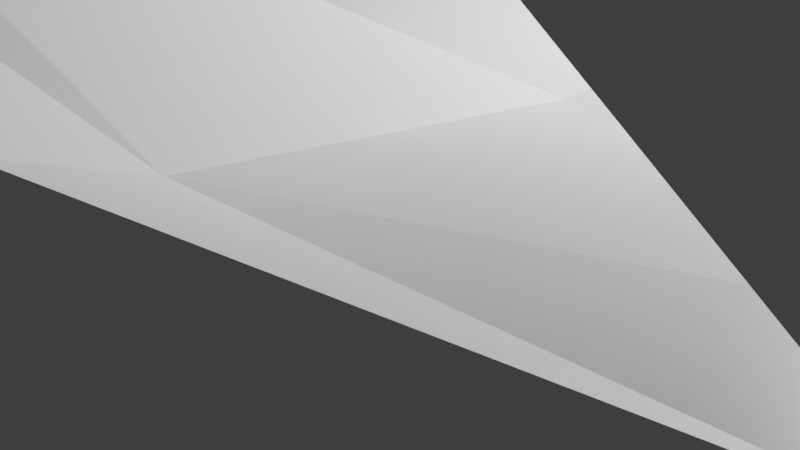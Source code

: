 # Source: CarBody.blend  (saved by Blender 2.81.16; exported with 4.5.12 LTS)
import bpy
from mathutils import Matrix  # noqa: F401  (used for matrix-valued properties, if any)

bpy.ops.wm.read_factory_settings(use_empty=True)
scene = bpy.context.scene
scene.name = 'Scene'

# ---- collections
col_collection = bpy.data.collections.new('Collection'); scene.collection.children.link(col_collection)

# ---- materials (node trees are filled in below, after node groups)
mat_material = bpy.data.materials.new('Material')
mat_material.alpha_threshold = 0.0
mat_material.use_transparent_shadow = False
mat_material.line_color = (0.0, 0.0, 0.0, 1.0)

# ---- material node trees
mat_material.use_nodes = True; mat_material.node_tree.nodes.clear()
_N = mat_material.node_tree.nodes; _L = mat_material.node_tree.links
n0 = _N.new('ShaderNodeOutputMaterial'); n0.name = 'Material Output'; n0.location = (300, 300)
n1 = _N.new('ShaderNodeBsdfPrincipled'); n1.name = 'Principled BSDF'; n1.location = (10, 300)
n1.distribution = 'GGX'
n1.subsurface_method = 'BURLEY'
n1.inputs[2].default_value = 0.4
n1.inputs[3].default_value = 1.45
n1.inputs[27].default_value = (0.0, 0.0, 0.0, 1.0)
n1.inputs[28].default_value = 1.0
_L.new(n1.outputs[0], n0.inputs[0])
n0.is_active_output = True

# ---- world
world_world = bpy.data.worlds.new('World'); scene.world = world_world
world_world.use_nodes = True; world_world.node_tree.nodes.clear()
_N = world_world.node_tree.nodes; _L = world_world.node_tree.links
n0 = _N.new('ShaderNodeOutputWorld'); n0.name = 'World Output'; n0.location = (300, 300)
n1 = _N.new('ShaderNodeBackground'); n1.name = 'Background'; n1.location = (10, 300)
n1.inputs[0].default_value = (0.05088, 0.05088, 0.05088, 1.0)
_L.new(n1.outputs[0], n0.inputs[0])
n0.is_active_output = True
world_world.color = (0.05088, 0.05088, 0.05088)
world_world.use_sun_shadow = False
world_world.sun_shadow_jitter_overblur = 0.0

# ---- cameras
cam_camera = bpy.data.cameras.new('Camera')
cam_camera.clip_end = 100.0
cam_camera.ortho_scale = 7.314

# ---- lights
light_light = bpy.data.lights.new('Light', 'POINT')
light_light.transmission_factor = 0.0
light_light.energy = 1000.0
light_light.shadow_soft_size = 0.1
light_light.shadow_maximum_resolution = 0.006
light_light.use_absolute_resolution = True

# ---- meshes
me_cube = bpy.data.meshes.new('Cube')
me_cube.from_pydata([(4.95, 5.543, 1.0), (1.0, 5.543, -1.0), (4.95, -5.543, 1.0), (1.0, -5.543, -1.0), (-4.95, 5.543, 1.0), (-1.0, 5.543, -1.0), (-4.95, -5.543, 1.0), (-1.0, -5.543, -1.0), (3.624, 5.543, 3.409), (3.624, -5.543, 3.409), (-4.355, 5.543, 3.409), (-4.355, -5.543, 3.409), (8.904, 5.543, 1.0), (8.904, -5.543, 1.0), (7.714, 5.543, 3.973), (7.714, -5.543, 3.973), (-8.56, 5.543, 1.0), (-8.56, -5.543, 1.0), (-8.664, 5.543, 3.973), (-8.664, -5.543, 3.973), (-11.22, 5.543, -1.0), (-11.22, -5.543, -1.0), (-11.94, 5.543, 0.4607), (-11.94, -5.543, 0.4607), (11.7, 5.543, -1.0), (11.7, -5.543, -1.0), (12.43, 5.543, 0.4607), (12.43, -5.543, 0.4607), (-1.0, 0.0, -1.0), (4.95, 0.0, -0.4499), (-4.95, 0.0, -0.4499), (1.0, 0.0, -1.0), (3.624, 0.0, 2.767), (-4.355, 0.0, 2.767), (8.904, 0.0, -0.4499), (8.769, 0.0, 3.973), (-8.56, 0.0, -0.4499), (-8.664, 0.0, 3.973), (-11.22, 0.0, -1.0), (-12.54, 0.0, 0.4607), (13.12, 0.0, -1.0), (14.03, 0.0, 0.4607), (-1.0, -2.11, -1.0), (4.95, -2.11, 0.4523), (3.624, -2.11, 2.767), (8.904, -2.11, 0.4523), (8.472, -2.11, 3.973), (12.7, -2.11, -1.0), (13.61, -2.11, 0.4607), (-4.95, -2.11, 0.4523), (1.0, -2.11, -1.0), (-4.355, -2.11, 2.767), (-8.56, -2.11, 0.4523), (-8.664, -2.11, 3.973), (-11.22, -2.11, -1.0), (-12.54, -2.11, 0.4607), (-4.95, 2.11, 0.4523), (1.0, 2.11, -1.0), (-4.355, 2.11, 2.767), (-8.56, 2.11, 0.4523), (-8.664, 2.11, 3.973), (-11.22, 2.11, -1.0), (-12.54, 2.11, 0.4607), (-1.0, 2.11, -1.0), (4.95, 2.11, 0.4523), (3.624, 2.11, 2.767), (8.904, 2.11, 0.4523), (8.472, 2.11, 3.973), (12.7, 2.11, -1.0), (13.61, 2.11, 0.4607), (0.0, 5.543, -1.0), (0.0, -5.543, 1.0), (0.0, -5.543, -1.0), (0.0, 5.543, 1.0), (-0.6248, -5.543, 4.37), (-0.6248, 5.543, 4.37), (-0.6248, 0.0, 2.767), (0.0, 0.0, -1.0), (-0.6248, -2.11, 2.767), (0.0, -2.11, -1.0), (0.0, 2.11, -1.0), (-0.6248, 2.11, 2.767), (7.015, -5.543, 3.877), (7.015, 5.543, 3.877), (8.228, 5.543, 1.0), (8.228, -5.543, 1.0), (8.228, 0.0, -0.4499), (7.015, 0.0, 3.767), (8.228, -2.11, 0.4523), (7.015, -2.11, 3.767), (7.015, 2.11, 3.767), (8.228, 2.11, 0.4523), (4.525, -2.11, 7.062), (4.564, -5.543, 6.225), (3.865, -5.543, 6.128), (4.525, 2.11, 7.062), (4.454, 0.0, 7.462), (3.756, 0.0, 7.256), (3.826, -2.11, 6.856), (4.564, 5.543, 6.225), (3.826, 2.11, 6.856), (3.865, 5.543, 6.128), (-4.95, 4.751, 0.7262), (1.0, 4.751, -1.0), (-4.355, 4.751, 3.088), (-8.56, 4.751, 0.7262), (-8.664, 4.751, 3.973), (-11.22, 4.751, -1.0), (-12.24, 4.751, 0.4607), (-1.0, 4.751, -1.0), (4.95, 4.751, 0.7262), (3.624, 4.751, 3.088), (8.904, 4.751, 0.7262), (7.796, 4.751, 3.973), (12.2, 4.751, -1.0), (13.02, 4.751, 0.4607), (-0.6248, 4.751, 4.407), (0.0, 4.751, -1.0), (7.015, 4.751, 3.822), (8.228, 4.751, 0.7262), (4.544, 4.751, 6.643), (3.846, 4.751, 6.492), (-1.0, -4.751, -1.0), (4.95, -4.751, 0.7262), (3.624, -4.751, 3.088), (8.904, -4.751, 0.7262), (7.796, -4.751, 3.973), (12.2, -4.751, -1.0), (13.02, -4.751, 0.4607), (-4.95, -4.751, 0.7262), (1.0, -4.751, -1.0), (-4.355, -4.751, 3.088), (-8.56, -4.751, 0.7262), (-8.664, -4.751, 3.973), (-11.22, -4.751, -1.0), (-12.24, -4.751, 0.4607), (-0.6248, -4.751, 4.407), (0.0, -4.751, -1.0), (8.228, -4.751, 0.7262), (7.015, -4.751, 3.822), (4.544, -4.751, 6.643), (3.846, -4.751, 6.492)], [], [(129, 6, 17, 132), (72, 71, 6, 7), (109, 102, 4, 5), (137, 130, 3, 72), (130, 123, 2, 3), (70, 73, 0, 1), (136, 131, 11, 74), (113, 14, 99, 120), (73, 4, 10, 75), (71, 2, 9, 74), (12, 14, 26, 24), (119, 84, 12, 112), (84, 83, 14, 12), (82, 85, 13, 15), (18, 16, 20, 22), (6, 11, 19, 17), (104, 10, 18, 106), (10, 4, 16, 18), (134, 21, 23, 135), (106, 18, 22, 108), (17, 19, 23, 21), (132, 17, 21, 134), (114, 24, 26, 115), (112, 12, 24, 114), (15, 13, 25, 27), (126, 15, 27, 128), (67, 35, 41, 69), (45, 34, 40, 47), (47, 40, 41, 48), (59, 36, 38, 61), (53, 37, 39, 55), (61, 38, 39, 62), (51, 33, 37, 53), (88, 86, 34, 45), (46, 35, 96, 92), (81, 58, 33, 76), (57, 64, 29, 31), (80, 57, 31, 77), (42, 49, 30, 28), (56, 30, 36, 59), (122, 129, 49, 42), (138, 88, 45, 125), (131, 51, 53, 133), (133, 53, 55, 135), (127, 47, 48, 128), (125, 45, 47, 127), (35, 46, 48, 41), (36, 52, 54, 38), (38, 54, 55, 39), (139, 82, 94, 141), (76, 33, 51, 78), (31, 29, 43, 50), (77, 31, 50, 79), (30, 49, 52, 36), (102, 56, 59, 105), (117, 103, 57, 80), (103, 110, 64, 57), (116, 104, 58, 81), (87, 89, 98, 97), (107, 61, 62, 108), (105, 59, 61, 107), (113, 67, 69, 115), (34, 66, 68, 40), (40, 68, 69, 41), (37, 60, 62, 39), (33, 58, 60, 37), (86, 91, 66, 34), (28, 30, 56, 63), (111, 116, 81, 65), (109, 117, 80, 63), (28, 77, 79, 42), (32, 76, 78, 44), (63, 80, 77, 28), (65, 81, 76, 32), (6, 71, 74, 11), (0, 73, 75, 8), (124, 136, 74, 9), (5, 4, 73, 70), (122, 137, 72, 7), (3, 2, 71, 72), (29, 64, 91, 86), (111, 65, 90, 118), (32, 44, 89, 87), (123, 43, 88, 138), (65, 32, 87, 90), (43, 29, 86, 88), (9, 2, 85, 82), (0, 8, 83, 84), (110, 0, 84, 119), (124, 9, 82, 139), (141, 94, 93, 140), (100, 97, 96, 95), (97, 98, 92, 96), (121, 100, 95, 120), (82, 15, 93, 94), (126, 46, 92, 140), (90, 87, 97, 100), (118, 90, 100, 121), (14, 83, 101, 99), (35, 67, 95, 96), (83, 118, 121, 101), (101, 121, 120, 99), (64, 110, 119, 91), (8, 111, 118, 83), (5, 70, 117, 109), (8, 75, 116, 111), (14, 113, 115, 26), (16, 105, 107, 20), (20, 107, 108, 22), (75, 10, 104, 116), (1, 0, 110, 103), (70, 1, 103, 117), (4, 102, 105, 16), (66, 112, 114, 68), (68, 114, 115, 69), (60, 106, 108, 62), (58, 104, 106, 60), (91, 119, 112, 66), (67, 113, 120, 95), (63, 56, 102, 109), (15, 126, 140, 93), (98, 141, 140, 92), (44, 124, 139, 89), (2, 123, 138, 85), (42, 79, 137, 122), (44, 78, 136, 124), (89, 139, 141, 98), (13, 125, 127, 25), (25, 127, 128, 27), (19, 133, 135, 23), (11, 131, 133, 19), (85, 138, 125, 13), (7, 6, 129, 122), (46, 126, 128, 48), (52, 132, 134, 54), (54, 134, 135, 55), (78, 51, 131, 136), (50, 43, 123, 130), (79, 50, 130, 137), (49, 129, 132, 52)])
_uv = me_cube.uv_layers.new(name='UVMap')
_uv.uv.foreach_set('vector', [0.625, 0.03125, 0.625, 0.0, 0.625, 0.0, 0.625, 0.03125, 0.375, 0.875, 0.625, 0.875, 0.625, 1.0, 0.375, 1.0, 0.375, 0.2188, 0.625, 0.2188, 0.625, 0.25, 0.375, 0.25, 0.25, 0.7188, 0.375, 0.7188, 0.375, 0.75, 0.25, 0.75, 0.375, 0.7188, 0.625, 0.7188, 0.625, 0.75, 0.375, 0.75, 0.375, 0.375, 0.625, 0.375, 0.625, 0.5, 0.375, 0.5, 0.75, 0.7188, 0.875, 0.7188, 0.875, 0.75, 0.75, 0.75, 0.625, 0.5312, 0.625, 0.5, 0.625, 0.5, 0.625, 0.5312, 0.625, 0.375, 0.625, 0.25, 0.625, 0.25, 0.625, 0.375, 0.625, 0.875, 0.625, 0.75, 0.625, 0.75, 0.625, 0.875, 0.625, 0.5, 0.625, 0.5, 0.625, 0.5, 0.625, 0.5, 0.625, 0.5312, 0.625, 0.5, 0.625, 0.5, 0.625, 0.5312, 0.625, 0.5, 0.625, 0.5, 0.625, 0.5, 0.625, 0.5, 0.625, 0.75, 0.625, 0.75, 0.625, 0.75, 0.625, 0.75, 0.625, 0.25, 0.625, 0.25, 0.625, 0.25, 0.625, 0.25, 0.625, 1.0, 0.625, 1.0, 0.625, 1.0, 0.625, 1.0, 0.875, 0.5312, 0.875, 0.5, 0.875, 0.5, 0.875, 0.5312, 0.625, 0.25, 0.625, 0.25, 0.625, 0.25, 0.625, 0.25, 0.625, 0.03125, 0.625, 0.0, 0.625, 0.0, 0.625, 0.03125, 0.875, 0.5312, 0.875, 0.5, 0.875, 0.5, 0.875, 0.5312, 0.625, 1.0, 0.625, 1.0, 0.625, 1.0, 0.625, 1.0, 0.625, 0.03125, 0.625, 0.0, 0.625, 0.0, 0.625, 0.03125, 0.625, 0.5312, 0.625, 0.5, 0.625, 0.5, 0.625, 0.5312, 0.625, 0.5312, 0.625, 0.5, 0.625, 0.5, 0.625, 0.5312, 0.625, 0.75, 0.625, 0.75, 0.625, 0.75, 0.625, 0.75, 0.625, 0.7188, 0.625, 0.75, 0.625, 0.75, 0.625, 0.7187, 0.625, 0.5625, 0.625, 0.625, 0.625, 0.625, 0.625, 0.5625, 0.625, 0.6875, 0.625, 0.625, 0.625, 0.625, 0.625, 0.6875, 0.625, 0.6875, 0.625, 0.625, 0.625, 0.625, 0.625, 0.6875, 0.625, 0.1875, 0.625, 0.125, 0.625, 0.125, 0.625, 0.1875, 0.875, 0.6875, 0.875, 0.625, 0.875, 0.625, 0.875, 0.6875, 0.625, 0.1875, 0.625, 0.125, 0.625, 0.125, 0.625, 0.1875, 0.875, 0.6875, 0.875, 0.625, 0.875, 0.625, 0.875, 0.6875, 0.625, 0.6875, 0.625, 0.625, 0.625, 0.625, 0.625, 0.6875, 0.625, 0.6875, 0.625, 0.625, 0.625, 0.625, 0.625, 0.6875, 0.75, 0.5625, 0.875, 0.5625, 0.875, 0.625, 0.75, 0.625, 0.375, 0.5625, 0.625, 0.5625, 0.625, 0.625, 0.375, 0.625, 0.25, 0.5625, 0.375, 0.5625, 0.375, 0.625, 0.25, 0.625, 0.375, 0.0625, 0.625, 0.0625, 0.625, 0.125, 0.375, 0.125, 0.625, 0.1875, 0.625, 0.125, 0.625, 0.125, 0.625, 0.1875, 0.375, 0.03125, 0.625, 0.03125, 0.625, 0.0625, 0.375, 0.0625, 0.625, 0.7187, 0.625, 0.6875, 0.625, 0.6875, 0.625, 0.7188, 0.875, 0.7188, 0.875, 0.6875, 0.875, 0.6875, 0.875, 0.7188, 0.875, 0.7188, 0.875, 0.6875, 0.875, 0.6875, 0.875, 0.7188, 0.625, 0.7188, 0.625, 0.6875, 0.625, 0.6875, 0.625, 0.7187, 0.625, 0.7188, 0.625, 0.6875, 0.625, 0.6875, 0.625, 0.7188, 0.625, 0.625, 0.625, 0.6875, 0.625, 0.6875, 0.625, 0.625, 0.625, 0.125, 0.625, 0.0625, 0.625, 0.0625, 0.625, 0.125, 0.625, 0.125, 0.625, 0.0625, 0.625, 0.0625, 0.625, 0.125, 0.625, 0.7188, 0.625, 0.75, 0.625, 0.75, 0.625, 0.7188, 0.75, 0.625, 0.875, 0.625, 0.875, 0.6875, 0.75, 0.6875, 0.375, 0.625, 0.625, 0.625, 0.625, 0.6875, 0.375, 0.6875, 0.25, 0.625, 0.375, 0.625, 0.375, 0.6875, 0.25, 0.6875, 0.625, 0.125, 0.625, 0.0625, 0.625, 0.0625, 0.625, 0.125, 0.625, 0.2188, 0.625, 0.1875, 0.625, 0.1875, 0.625, 0.2188, 0.25, 0.5312, 0.375, 0.5312, 0.375, 0.5625, 0.25, 0.5625, 0.375, 0.5312, 0.625, 0.5312, 0.625, 0.5625, 0.375, 0.5625, 0.75, 0.5312, 0.875, 0.5312, 0.875, 0.5625, 0.75, 0.5625, 0.625, 0.625, 0.625, 0.6875, 0.625, 0.6875, 0.625, 0.625, 0.625, 0.2188, 0.625, 0.1875, 0.625, 0.1875, 0.625, 0.2188, 0.625, 0.2188, 0.625, 0.1875, 0.625, 0.1875, 0.625, 0.2188, 0.625, 0.5312, 0.625, 0.5625, 0.625, 0.5625, 0.625, 0.5312, 0.625, 0.625, 0.625, 0.5625, 0.625, 0.5625, 0.625, 0.625, 0.625, 0.625, 0.625, 0.5625, 0.625, 0.5625, 0.625, 0.625, 0.875, 0.625, 0.875, 0.5625, 0.875, 0.5625, 0.875, 0.625, 0.875, 0.625, 0.875, 0.5625, 0.875, 0.5625, 0.875, 0.625, 0.625, 0.625, 0.625, 0.5625, 0.625, 0.5625, 0.625, 0.625, 0.375, 0.125, 0.625, 0.125, 0.625, 0.1875, 0.375, 0.1875, 0.625, 0.5312, 0.75, 0.5312, 0.75, 0.5625, 0.625, 0.5625, 0.125, 0.5312, 0.25, 0.5312, 0.25, 0.5625, 0.125, 0.5625, 0.125, 0.625, 0.25, 0.625, 0.25, 0.6875, 0.125, 0.6875, 0.625, 0.625, 0.75, 0.625, 0.75, 0.6875, 0.625, 0.6875, 0.125, 0.5625, 0.25, 0.5625, 0.25, 0.625, 0.125, 0.625, 0.625, 0.5625, 0.75, 0.5625, 0.75, 0.625, 0.625, 0.625, 0.625, 1.0, 0.625, 0.875, 0.625, 0.875, 0.625, 1.0, 0.625, 0.5, 0.625, 0.375, 0.625, 0.375, 0.625, 0.5, 0.625, 0.7188, 0.75, 0.7188, 0.75, 0.75, 0.625, 0.75, 0.375, 0.25, 0.625, 0.25, 0.625, 0.375, 0.375, 0.375, 0.125, 0.7188, 0.25, 0.7188, 0.25, 0.75, 0.125, 0.75, 0.375, 0.75, 0.625, 0.75, 0.625, 0.875, 0.375, 0.875, 0.625, 0.625, 0.625, 0.5625, 0.625, 0.5625, 0.625, 0.625, 0.625, 0.5312, 0.625, 0.5625, 0.625, 0.5625, 0.625, 0.5312, 0.625, 0.625, 0.625, 0.6875, 0.625, 0.6875, 0.625, 0.625, 0.625, 0.7188, 0.625, 0.6875, 0.625, 0.6875, 0.625, 0.7187, 0.625, 0.5625, 0.625, 0.625, 0.625, 0.625, 0.625, 0.5625, 0.625, 0.6875, 0.625, 0.625, 0.625, 0.625, 0.625, 0.6875, 0.625, 0.75, 0.625, 0.75, 0.625, 0.75, 0.625, 0.75, 0.625, 0.5, 0.625, 0.5, 0.625, 0.5, 0.625, 0.5, 0.625, 0.5312, 0.625, 0.5, 0.625, 0.5, 0.625, 0.5312, 0.625, 0.7188, 0.625, 0.75, 0.625, 0.75, 0.625, 0.7188, 0.625, 0.7188, 0.625, 0.75, 0.625, 0.75, 0.625, 0.7188, 0.625, 0.5625, 0.625, 0.625, 0.625, 0.625, 0.625, 0.5625, 0.625, 0.625, 0.625, 0.6875, 0.625, 0.6875, 0.625, 0.625, 0.625, 0.5312, 0.625, 0.5625, 0.625, 0.5625, 0.625, 0.5312, 0.625, 0.75, 0.625, 0.75, 0.625, 0.75, 0.625, 0.75, 0.625, 0.7188, 0.625, 0.6875, 0.625, 0.6875, 0.625, 0.7188, 0.625, 0.5625, 0.625, 0.625, 0.625, 0.625, 0.625, 0.5625, 0.625, 0.5312, 0.625, 0.5625, 0.625, 0.5625, 0.625, 0.5312, 0.625, 0.5, 0.625, 0.5, 0.625, 0.5, 0.625, 0.5, 0.625, 0.625, 0.625, 0.5625, 0.625, 0.5625, 0.625, 0.625, 0.625, 0.5, 0.625, 0.5312, 0.625, 0.5312, 0.625, 0.5, 0.625, 0.5, 0.625, 0.5312, 0.625, 0.5312, 0.625, 0.5, 0.625, 0.5625, 0.625, 0.5312, 0.625, 0.5312, 0.625, 0.5625, 0.625, 0.5, 0.625, 0.5312, 0.625, 0.5312, 0.625, 0.5, 0.125, 0.5, 0.25, 0.5, 0.25, 0.5312, 0.125, 0.5312, 0.625, 0.5, 0.75, 0.5, 0.75, 0.5312, 0.625, 0.5312, 0.625, 0.5, 0.625, 0.5312, 0.625, 0.5312, 0.625, 0.5, 0.625, 0.25, 0.625, 0.2188, 0.625, 0.2188, 0.625, 0.25, 0.625, 0.25, 0.625, 0.2188, 0.625, 0.2188, 0.625, 0.25, 0.75, 0.5, 0.875, 0.5, 0.875, 0.5312, 0.75, 0.5312, 0.375, 0.5, 0.625, 0.5, 0.625, 0.5312, 0.375, 0.5312, 0.25, 0.5, 0.375, 0.5, 0.375, 0.5312, 0.25, 0.5312, 0.625, 0.25, 0.625, 0.2188, 0.625, 0.2188, 0.625, 0.25, 0.625, 0.5625, 0.625, 0.5312, 0.625, 0.5312, 0.625, 0.5625, 0.625, 0.5625, 0.625, 0.5312, 0.625, 0.5312, 0.625, 0.5625, 0.875, 0.5625, 0.875, 0.5312, 0.875, 0.5312, 0.875, 0.5625, 0.875, 0.5625, 0.875, 0.5312, 0.875, 0.5312, 0.875, 0.5625, 0.625, 0.5625, 0.625, 0.5312, 0.625, 0.5312, 0.625, 0.5625, 0.625, 0.5625, 0.625, 0.5312, 0.625, 0.5312, 0.625, 0.5625, 0.375, 0.1875, 0.625, 0.1875, 0.625, 0.2188, 0.375, 0.2188, 0.625, 0.75, 0.625, 0.7188, 0.625, 0.7188, 0.625, 0.75, 0.625, 0.6875, 0.625, 0.7188, 0.625, 0.7188, 0.625, 0.6875, 0.625, 0.6875, 0.625, 0.7188, 0.625, 0.7188, 0.625, 0.6875, 0.625, 0.75, 0.625, 0.7188, 0.625, 0.7187, 0.625, 0.75, 0.125, 0.6875, 0.25, 0.6875, 0.25, 0.7188, 0.125, 0.7188, 0.625, 0.6875, 0.75, 0.6875, 0.75, 0.7188, 0.625, 0.7188, 0.625, 0.6875, 0.625, 0.7188, 0.625, 0.7188, 0.625, 0.6875, 0.625, 0.75, 0.625, 0.7188, 0.625, 0.7188, 0.625, 0.75, 0.625, 0.75, 0.625, 0.7188, 0.625, 0.7187, 0.625, 0.75, 0.875, 0.75, 0.875, 0.7188, 0.875, 0.7188, 0.875, 0.75, 0.875, 0.75, 0.875, 0.7188, 0.875, 0.7188, 0.875, 0.75, 0.625, 0.75, 0.625, 0.7187, 0.625, 0.7188, 0.625, 0.75, 0.375, 0.0, 0.625, 0.0, 0.625, 0.03125, 0.375, 0.03125, 0.625, 0.6875, 0.625, 0.7188, 0.625, 0.7187, 0.625, 0.6875, 0.625, 0.0625, 0.625, 0.03125, 0.625, 0.03125, 0.625, 0.0625, 0.625, 0.0625, 0.625, 0.03125, 0.625, 0.03125, 0.625, 0.0625, 0.75, 0.6875, 0.875, 0.6875, 0.875, 0.7188, 0.75, 0.7188, 0.375, 0.6875, 0.625, 0.6875, 0.625, 0.7188, 0.375, 0.7188, 0.25, 0.6875, 0.375, 0.6875, 0.375, 0.7188, 0.25, 0.7188, 0.625, 0.0625, 0.625, 0.03125, 0.625, 0.03125, 0.625, 0.0625])
me_cube.materials.append(mat_material)
me_cube.use_remesh_preserve_volume = False
me_cube.use_remesh_preserve_attributes = False
me_cube.use_mirror_vertex_groups = False
me_cube.update()

# ---- objects
ob_cube = bpy.data.objects.new('Cube', me_cube)
ob_light = bpy.data.objects.new('Light', light_light)
ob_camera = bpy.data.objects.new('Camera', cam_camera)

# ---- transforms, parenting, visibility, modifiers, constraints
ob_cube.location = (0.0, 0.0, 0.0)
ob_cube.lock_rotations_4d = False
ob_cube.empty_display_type = 'ARROWS'
ob_cube.lineart.crease_threshold = 0.0
ob_light.location = (4.076, 1.005, 5.904)
ob_light.rotation_euler = (0.6503, 0.05522, 1.866)
ob_light.lock_rotations_4d = False
ob_light.empty_display_type = 'ARROWS'
ob_light.color = (0.0, 0.0, 0.0, 0.0)
ob_light.lineart.crease_threshold = 0.0
ob_camera.location = (7.359, -6.926, 4.958)
ob_camera.rotation_euler = (1.109, 0.0, 0.8149)
ob_camera.lock_rotations_4d = False
ob_camera.empty_display_type = 'ARROWS'
ob_camera.color = (0.0, 0.0, 0.0, 0.0)
ob_camera.display_type = 'WIRE'
ob_camera.lineart.crease_threshold = 0.0

# ---- collection membership
col_collection.objects.link(ob_cube)
col_collection.objects.link(ob_light)
col_collection.objects.link(ob_camera)

# ---- scene / render settings (as saved in the file)
scene.camera = ob_camera
scene.frame_start = 1; scene.frame_end = 250; scene.frame_set(1)
scene.render.engine = 'BLENDER_EEVEE_NEXT'
scene.cycles.use_denoising = False
scene.cycles.samples = 128
scene.cycles.sampling_pattern = 'TABULATED_SOBOL'
scene.cycles.use_adaptive_sampling = False
scene.cycles.use_light_tree = False
scene.view_settings.view_transform = 'Filmic'
bpy.context.view_layer.update()
